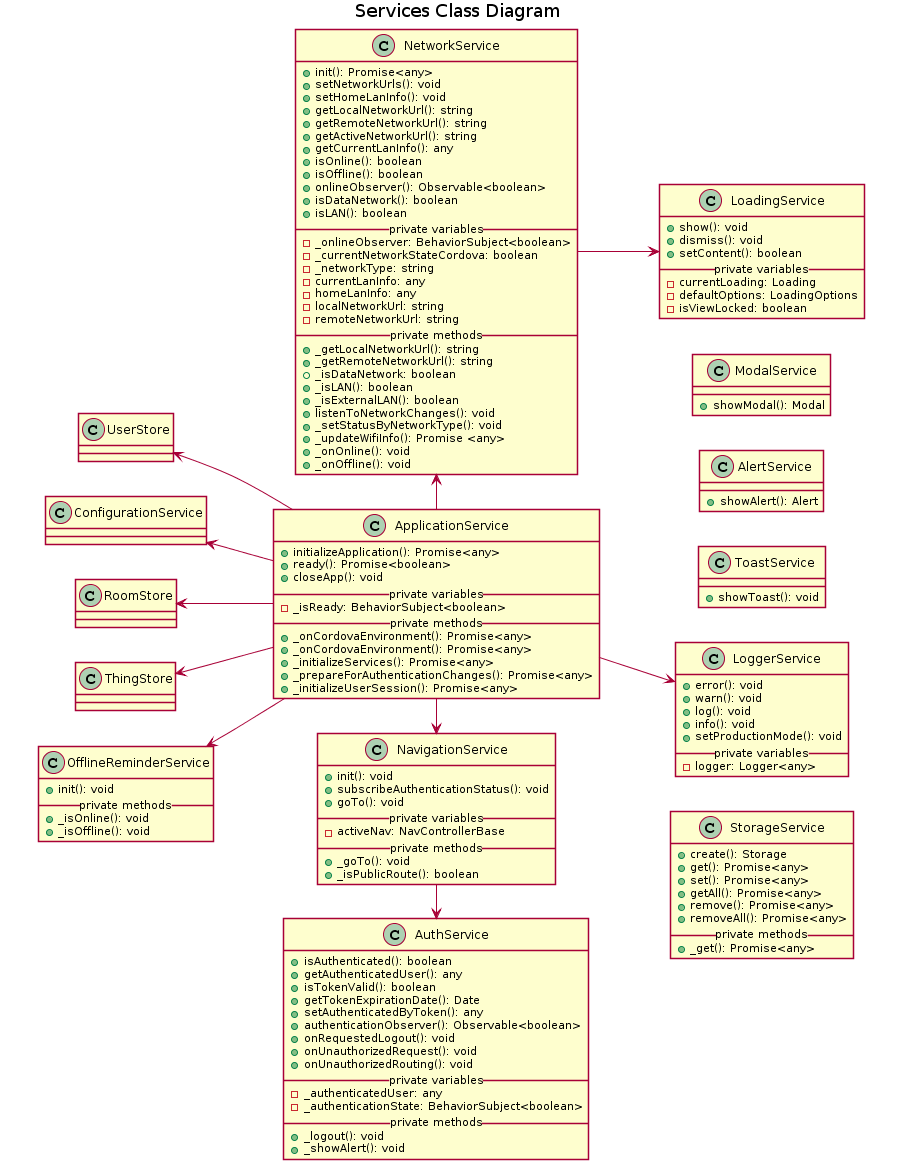

The diagram above was rendered by PlantUML. Its source (embedded in the PNG):
@startuml
left to right direction 

title Services Class Diagram

skinparam shadowing false
skinparam package<<Utils>> {
  borderColor Transparent
  backgroundColor Transparent
  fontColor Transparent
  stereotypeFontColor Transparent
}
skinparam package<<Stores>> {
  borderColor Transparent
  backgroundColor Transparent
  fontColor Transparent
  stereotypeFontColor Transparent
}

package utils <<Utils>>{
  class LoadingService {
    + show(): void
    + dismiss(): void
    + setContent(): boolean
    __ private variables __
    - currentLoading: Loading
    - defaultOptions: LoadingOptions
    - isViewLocked: boolean
  }
  class AlertService {
    + showAlert(): Alert
  }
  class ModalService {
    + showModal(): Modal
  }
  class ToastService {
    + showToast(): void
  }
  class StorageService {
    + create(): Storage
    + get(): Promise<any>
    + set(): Promise<any>
    + getAll(): Promise<any>
    + remove(): Promise<any>
    + removeAll(): Promise<any>
    __ private methods __
    + _get(): Promise<any>
  }
  class LoggerService {
    + error(): void
    + warn(): void
    + log(): void
    + info(): void
    + setProductionMode(): void
    __ private variables __
    - logger: Logger<any>
  }
}

class ApplicationService {
  + initializeApplication(): Promise<any>
  + ready(): Promise<boolean>
  + closeApp(): void
  __ private variables __
  - _isReady: BehaviorSubject<boolean>
  __ private methods __
  + _onCordovaEnvironment(): Promise<any>
  + _onCordovaEnvironment(): Promise<any>
  + _initializeServices(): Promise<any>
  + _prepareForAuthenticationChanges(): Promise<any>
  + _initializeUserSession(): Promise<any>
}

class AuthService {
  + isAuthenticated(): boolean
  + getAuthenticatedUser(): any
  + isTokenValid(): boolean
  + getTokenExpirationDate(): Date
  + setAuthenticatedByToken(): any
  + authenticationObserver(): Observable<boolean>
  + onRequestedLogout(): void
  + onUnauthorizedRequest(): void
  + onUnauthorizedRouting(): void
  __ private variables __
  - _authenticatedUser: any
  - _authenticationState: BehaviorSubject<boolean>
  __ private methods __
  + _logout(): void
  + _showAlert(): void
}

class NavigationService {
  + init(): void
  + subscribeAuthenticationStatus(): void
  + goTo(): void
  __ private variables __
  - activeNav: NavControllerBase
  __ private methods __
  + _goTo(): void
  + _isPublicRoute(): boolean
}

class NetworkService {
  + init(): Promise<any>
  + setNetworkUrls(): void
  + setHomeLanInfo(): void
  + getLocalNetworkUrl(): string
  + getRemoteNetworkUrl(): string
  + getActiveNetworkUrl(): string
  + getCurrentLanInfo(): any
  + isOnline(): boolean
  + isOffline(): boolean
  + onlineObserver(): Observable<boolean>
  + isDataNetwork(): boolean
  + isLAN(): boolean
  __ private variables __
  - _onlineObserver: BehaviorSubject<boolean>
  - _currentNetworkStateCordova: boolean
  - _networkType: string
  - currentLanInfo: any
  - homeLanInfo: any
  - localNetworkUrl: string
  - remoteNetworkUrl: string
  __ private methods __
  + _getLocalNetworkUrl(): string
  + _getRemoteNetworkUrl(): string
  + _isDataNetwork: boolean
  + _isLAN(): boolean
  + _isExternalLAN(): boolean
  + listenToNetworkChanges(): void
  + _setStatusByNetworkType(): void
  + _updateWifiInfo(): Promise <any>
  + _onOnline(): void
  + _onOffline(): void
}

package Stores <<Stores>> {
  class UserStore
  class RoomStore
  class ThingStore
  class ConfigurationService
  class OfflineReminderService {
    + init(): void
    __ private methods __
    + _isOnline(): void
    + _isOffline(): void
  }
}

UserStore <-up- ApplicationService
RoomStore <-up- ApplicationService
ThingStore <-up- ApplicationService
ConfigurationService <-left[hidden]- UserStore

OfflineReminderService <-down- ApplicationService
LoggerService <-down- ApplicationService
ConfigurationService <-down- ApplicationService
NetworkService <-left ApplicationService
NavigationService <-right- ApplicationService
AlertService <-down[hidden]- ApplicationService
AuthService <-right- NavigationService
LoadingService <-down- NetworkService
ModalService <-right[hidden]- AlertService
ToastService <-left[hidden]- AlertService
LoggerService <-left[hidden]- ToastService
@enduml